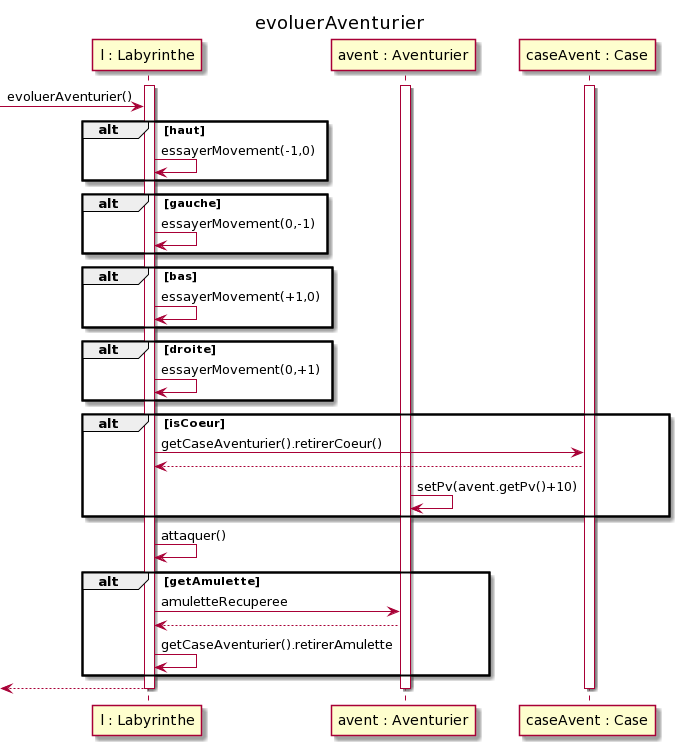

The diagram above was rendered by PlantUML. Its source (embedded in the PNG):
@startuml
title "evoluerAventurier"

participant "l : Labyrinthe" as l
participant "avent : Aventurier" as avent
participant "caseAvent : Case" as caseAvent

activate l 
activate avent
activate caseAvent

[-> l: evoluerAventurier()

alt haut
l -> l : essayerMovement(-1,0)
end
alt gauche
l -> l : essayerMovement(0,-1)
end
alt bas
l -> l : essayerMovement(+1,0)
end

alt droite
l -> l : essayerMovement(0,+1)
end

alt isCoeur
l -> caseAvent : getCaseAventurier().retirerCoeur()
caseAvent --> l
avent -> avent : setPv(avent.getPv()+10)
end

l -> l : attaquer()

alt getAmulette
l -> avent : amuletteRecuperee
avent --> l
l -> l : getCaseAventurier().retirerAmulette
end

[<-- l


deactivate l
deactivate avent
deactivate caseAvent
@enduml